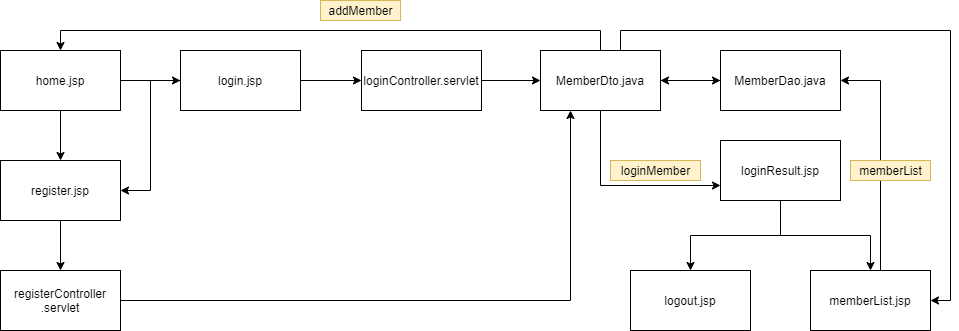

The diagram above was exported from draw.io. Its source (the exported page's mxGraphModel, read from the mxfile embedded in the PNG):
<mxGraphModel dx="1038" dy="1749" grid="1" gridSize="10" guides="1" tooltips="1" connect="1" arrows="1" fold="1" page="1" pageScale="1" pageWidth="827" pageHeight="1169" math="0" shadow="0">
  <root>
    <mxCell id="0" />
    <mxCell id="1" parent="0" />
    <mxCell id="uOVFqiCUbd3LchdZvcdI-3" value="" style="edgeStyle=orthogonalEdgeStyle;rounded=0;orthogonalLoop=1;jettySize=auto;html=1;" parent="1" source="uOVFqiCUbd3LchdZvcdI-1" target="uOVFqiCUbd3LchdZvcdI-2" edge="1">
      <mxGeometry relative="1" as="geometry" />
    </mxCell>
    <mxCell id="uOVFqiCUbd3LchdZvcdI-6" value="" style="edgeStyle=orthogonalEdgeStyle;rounded=0;orthogonalLoop=1;jettySize=auto;html=1;" parent="1" source="uOVFqiCUbd3LchdZvcdI-1" target="uOVFqiCUbd3LchdZvcdI-5" edge="1">
      <mxGeometry relative="1" as="geometry" />
    </mxCell>
    <mxCell id="uOVFqiCUbd3LchdZvcdI-1" value="home.jsp" style="rounded=0;whiteSpace=wrap;html=1;" parent="1" vertex="1">
      <mxGeometry x="40" y="40" width="120" height="60" as="geometry" />
    </mxCell>
    <mxCell id="uOVFqiCUbd3LchdZvcdI-10" style="edgeStyle=orthogonalEdgeStyle;rounded=0;orthogonalLoop=1;jettySize=auto;html=1;entryX=1;entryY=0.5;entryDx=0;entryDy=0;" parent="1" source="uOVFqiCUbd3LchdZvcdI-2" target="uOVFqiCUbd3LchdZvcdI-5" edge="1">
      <mxGeometry relative="1" as="geometry" />
    </mxCell>
    <mxCell id="uOVFqiCUbd3LchdZvcdI-13" style="edgeStyle=orthogonalEdgeStyle;rounded=0;orthogonalLoop=1;jettySize=auto;html=1;entryX=0;entryY=0.5;entryDx=0;entryDy=0;" parent="1" source="uOVFqiCUbd3LchdZvcdI-2" target="uOVFqiCUbd3LchdZvcdI-12" edge="1">
      <mxGeometry relative="1" as="geometry" />
    </mxCell>
    <mxCell id="uOVFqiCUbd3LchdZvcdI-2" value="login.jsp" style="rounded=0;whiteSpace=wrap;html=1;" parent="1" vertex="1">
      <mxGeometry x="220" y="40" width="120" height="60" as="geometry" />
    </mxCell>
    <mxCell id="uOVFqiCUbd3LchdZvcdI-27" style="edgeStyle=orthogonalEdgeStyle;rounded=0;orthogonalLoop=1;jettySize=auto;html=1;" parent="1" source="uOVFqiCUbd3LchdZvcdI-5" target="uOVFqiCUbd3LchdZvcdI-26" edge="1">
      <mxGeometry relative="1" as="geometry" />
    </mxCell>
    <mxCell id="uOVFqiCUbd3LchdZvcdI-5" value="register.jsp" style="rounded=0;whiteSpace=wrap;html=1;" parent="1" vertex="1">
      <mxGeometry x="40" y="150" width="120" height="60" as="geometry" />
    </mxCell>
    <mxCell id="uOVFqiCUbd3LchdZvcdI-16" style="edgeStyle=orthogonalEdgeStyle;rounded=0;orthogonalLoop=1;jettySize=auto;html=1;entryX=0;entryY=0.5;entryDx=0;entryDy=0;" parent="1" source="uOVFqiCUbd3LchdZvcdI-12" target="uOVFqiCUbd3LchdZvcdI-15" edge="1">
      <mxGeometry relative="1" as="geometry" />
    </mxCell>
    <mxCell id="uOVFqiCUbd3LchdZvcdI-12" value="loginController.servlet" style="rounded=0;whiteSpace=wrap;html=1;" parent="1" vertex="1">
      <mxGeometry x="401" y="40" width="120" height="60" as="geometry" />
    </mxCell>
    <mxCell id="uOVFqiCUbd3LchdZvcdI-18" value="" style="edgeStyle=orthogonalEdgeStyle;rounded=0;orthogonalLoop=1;jettySize=auto;html=1;" parent="1" source="uOVFqiCUbd3LchdZvcdI-15" target="uOVFqiCUbd3LchdZvcdI-17" edge="1">
      <mxGeometry relative="1" as="geometry" />
    </mxCell>
    <mxCell id="uOVFqiCUbd3LchdZvcdI-35" style="edgeStyle=orthogonalEdgeStyle;rounded=0;orthogonalLoop=1;jettySize=auto;html=1;entryX=0.5;entryY=0;entryDx=0;entryDy=0;" parent="1" source="uOVFqiCUbd3LchdZvcdI-15" target="uOVFqiCUbd3LchdZvcdI-1" edge="1">
      <mxGeometry relative="1" as="geometry">
        <Array as="points">
          <mxPoint x="640" y="20" />
          <mxPoint x="100" y="20" />
        </Array>
      </mxGeometry>
    </mxCell>
    <mxCell id="6oWw2CklcwHcHbkRxfAu-8" style="edgeStyle=orthogonalEdgeStyle;rounded=0;orthogonalLoop=1;jettySize=auto;html=1;entryX=1;entryY=0.5;entryDx=0;entryDy=0;" parent="1" source="uOVFqiCUbd3LchdZvcdI-15" target="6oWw2CklcwHcHbkRxfAu-4" edge="1">
      <mxGeometry relative="1" as="geometry">
        <Array as="points">
          <mxPoint x="660" y="20" />
          <mxPoint x="990" y="20" />
          <mxPoint x="990" y="290" />
        </Array>
      </mxGeometry>
    </mxCell>
    <mxCell id="6oWw2CklcwHcHbkRxfAu-17" style="edgeStyle=orthogonalEdgeStyle;rounded=0;orthogonalLoop=1;jettySize=auto;html=1;entryX=0;entryY=0.75;entryDx=0;entryDy=0;" parent="1" source="uOVFqiCUbd3LchdZvcdI-15" target="6oWw2CklcwHcHbkRxfAu-1" edge="1">
      <mxGeometry relative="1" as="geometry">
        <Array as="points">
          <mxPoint x="640" y="175" />
        </Array>
      </mxGeometry>
    </mxCell>
    <mxCell id="uOVFqiCUbd3LchdZvcdI-15" value="MemberDto.java" style="rounded=0;whiteSpace=wrap;html=1;" parent="1" vertex="1">
      <mxGeometry x="580" y="40" width="120" height="60" as="geometry" />
    </mxCell>
    <mxCell id="uOVFqiCUbd3LchdZvcdI-21" style="edgeStyle=orthogonalEdgeStyle;rounded=0;orthogonalLoop=1;jettySize=auto;html=1;" parent="1" source="uOVFqiCUbd3LchdZvcdI-17" target="uOVFqiCUbd3LchdZvcdI-15" edge="1">
      <mxGeometry relative="1" as="geometry" />
    </mxCell>
    <mxCell id="uOVFqiCUbd3LchdZvcdI-17" value="MemberDao.java" style="rounded=0;whiteSpace=wrap;html=1;" parent="1" vertex="1">
      <mxGeometry x="760" y="40" width="120" height="60" as="geometry" />
    </mxCell>
    <mxCell id="6oWw2CklcwHcHbkRxfAu-18" style="edgeStyle=orthogonalEdgeStyle;rounded=0;orthogonalLoop=1;jettySize=auto;html=1;entryX=0.25;entryY=1;entryDx=0;entryDy=0;" parent="1" source="uOVFqiCUbd3LchdZvcdI-26" target="uOVFqiCUbd3LchdZvcdI-15" edge="1">
      <mxGeometry relative="1" as="geometry">
        <Array as="points">
          <mxPoint x="610" y="290" />
        </Array>
      </mxGeometry>
    </mxCell>
    <mxCell id="uOVFqiCUbd3LchdZvcdI-26" value="registerController&lt;br&gt;.servlet" style="rounded=0;whiteSpace=wrap;html=1;" parent="1" vertex="1">
      <mxGeometry x="40" y="260" width="120" height="60" as="geometry" />
    </mxCell>
    <mxCell id="6oWw2CklcwHcHbkRxfAu-5" style="edgeStyle=orthogonalEdgeStyle;rounded=0;orthogonalLoop=1;jettySize=auto;html=1;entryX=0.5;entryY=0;entryDx=0;entryDy=0;" parent="1" source="6oWw2CklcwHcHbkRxfAu-1" target="6oWw2CklcwHcHbkRxfAu-3" edge="1">
      <mxGeometry relative="1" as="geometry" />
    </mxCell>
    <mxCell id="6oWw2CklcwHcHbkRxfAu-6" style="edgeStyle=orthogonalEdgeStyle;rounded=0;orthogonalLoop=1;jettySize=auto;html=1;entryX=0.5;entryY=0;entryDx=0;entryDy=0;" parent="1" source="6oWw2CklcwHcHbkRxfAu-1" target="6oWw2CklcwHcHbkRxfAu-4" edge="1">
      <mxGeometry relative="1" as="geometry" />
    </mxCell>
    <mxCell id="6oWw2CklcwHcHbkRxfAu-1" value="loginResult.jsp" style="rounded=0;whiteSpace=wrap;html=1;" parent="1" vertex="1">
      <mxGeometry x="760" y="130" width="120" height="60" as="geometry" />
    </mxCell>
    <mxCell id="6oWw2CklcwHcHbkRxfAu-3" value="logout.jsp" style="rounded=0;whiteSpace=wrap;html=1;" parent="1" vertex="1">
      <mxGeometry x="670" y="260" width="120" height="60" as="geometry" />
    </mxCell>
    <mxCell id="6oWw2CklcwHcHbkRxfAu-19" style="edgeStyle=orthogonalEdgeStyle;rounded=0;orthogonalLoop=1;jettySize=auto;html=1;entryX=1;entryY=0.5;entryDx=0;entryDy=0;" parent="1" source="6oWw2CklcwHcHbkRxfAu-4" target="uOVFqiCUbd3LchdZvcdI-17" edge="1">
      <mxGeometry relative="1" as="geometry">
        <Array as="points">
          <mxPoint x="920" y="70" />
        </Array>
      </mxGeometry>
    </mxCell>
    <mxCell id="6oWw2CklcwHcHbkRxfAu-4" value="memberList.jsp" style="rounded=0;whiteSpace=wrap;html=1;" parent="1" vertex="1">
      <mxGeometry x="850" y="260" width="120" height="60" as="geometry" />
    </mxCell>
    <mxCell id="6oWw2CklcwHcHbkRxfAu-9" value="memberList" style="text;html=1;align=center;verticalAlign=middle;resizable=0;points=[];autosize=1;rotation=0;glass=0;fillColor=#fff2cc;strokeColor=#d6b656;" parent="1" vertex="1">
      <mxGeometry x="890" y="150" width="80" height="20" as="geometry" />
    </mxCell>
    <mxCell id="6oWw2CklcwHcHbkRxfAu-10" value="addMember" style="text;html=1;align=center;verticalAlign=middle;resizable=0;points=[];autosize=1;rotation=0;glass=0;fillColor=#fff2cc;strokeColor=#d6b656;" parent="1" vertex="1">
      <mxGeometry x="360" y="-10" width="80" height="20" as="geometry" />
    </mxCell>
    <mxCell id="6oWw2CklcwHcHbkRxfAu-11" value="loginMember" style="text;html=1;align=center;verticalAlign=middle;resizable=0;points=[];autosize=1;rotation=0;glass=0;fillColor=#fff2cc;strokeColor=#d6b656;" parent="1" vertex="1">
      <mxGeometry x="650" y="150" width="90" height="20" as="geometry" />
    </mxCell>
  </root>
</mxGraphModel>